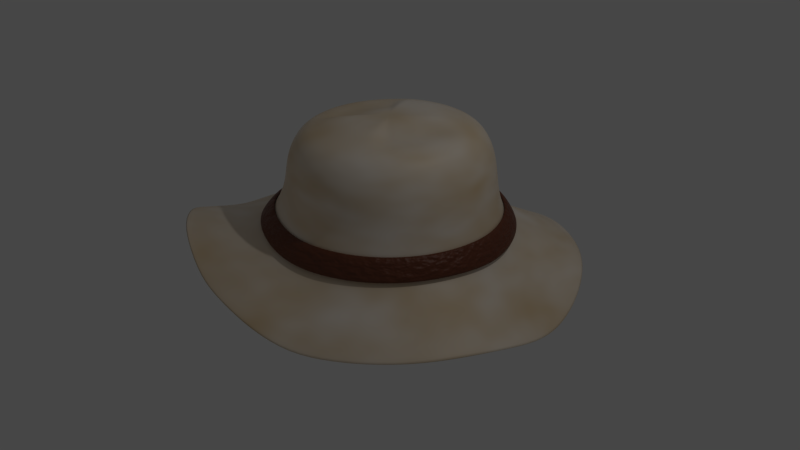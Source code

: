 # Source: chapeau.blend  (saved by Blender 2.79.0; exported with 4.5.12 LTS)
import bpy
from mathutils import Matrix  # noqa: F401  (used for matrix-valued properties, if any)

bpy.ops.wm.read_factory_settings(use_empty=True)
scene = bpy.context.scene
scene.name = 'Scene'

# ---- collections
col_collection_1 = bpy.data.collections.new('Collection 1'); scene.collection.children.link(col_collection_1)

# ---- materials (node trees are filled in below, after node groups)
mat_chapeau = bpy.data.materials.new('Chapeau')
mat_chapeau.alpha_threshold = 0.0
mat_chapeau.roughness = 0.5
mat_ruban = bpy.data.materials.new('Ruban')
mat_ruban.alpha_threshold = 0.0
mat_ruban.roughness = 0.5

# ---- material node trees
mat_chapeau.use_nodes = True; mat_chapeau.node_tree.nodes.clear()
_N = mat_chapeau.node_tree.nodes; _L = mat_chapeau.node_tree.links
n0 = _N.new('ShaderNodeTexCoord'); n0.name = 'Texture Coordinate'; n0.location = (-372, 316)
n1 = _N.new('ShaderNodeOutputMaterial'); n1.name = 'Material Output'; n1.location = (634, 313)
n2 = _N.new('ShaderNodeBsdfPrincipled'); n2.name = 'Principled BSDF'; n2.location = (382, 317)
n2.width = 150
n2.subsurface_method = 'BURLEY'
n2.inputs[3].default_value = 1.45
n2.inputs[9].default_value = (1.0, 1.0, 1.0)
n3 = _N.new('ShaderNodeTexNoise'); n3.name = 'Noise Texture'; n3.location = (-184, 274)
n4 = _N.new('ShaderNodeValToRGB'); n4.name = 'ColorRamp'; n4.location = (8, 267)
while len(n4.color_ramp.elements) > 1: n4.color_ramp.elements.remove(n4.color_ramp.elements[-1])
n4.color_ramp.elements[0].position = 0.0; n4.color_ramp.elements[0].color = (0.561, 0.3221, 0.03241, 1.0)
_e = n4.color_ramp.elements.new(1.0); _e.color = (1.0, 1.0, 1.0, 1.0)
_L.new(n2.outputs[0], n1.inputs[0])
_L.new(n0.outputs[0], n3.inputs[0])
_L.new(n3.outputs[1], n4.inputs[0])
_L.new(n4.outputs[0], n2.inputs[0])
n1.is_active_output = True
mat_ruban.use_nodes = True; mat_ruban.node_tree.nodes.clear()
_N = mat_ruban.node_tree.nodes; _L = mat_ruban.node_tree.links
n0 = _N.new('ShaderNodeOutputMaterial'); n0.name = 'Material Output'; n0.location = (635, 300)
n1 = _N.new('ShaderNodeBsdfPrincipled'); n1.name = 'Principled BSDF'; n1.location = (388, 327)
n1.width = 150
n1.subsurface_method = 'BURLEY'
n1.inputs[0].default_value = (0.1399, 0.03603, 0.0092, 1.0)
n1.inputs[3].default_value = 1.45
n1.inputs[9].default_value = (1.0, 1.0, 1.0)
n2 = _N.new('ShaderNodeTexCoord'); n2.name = 'Texture Coordinate'; n2.location = (-290, 196)
n3 = _N.new('ShaderNodeTexNoise'); n3.name = 'Noise Texture'; n3.location = (-53, 86)
n3.inputs[2].default_value = 40.0
n4 = _N.new('ShaderNodeBump'); n4.name = 'Bump'; n4.location = (147, 26)
n4.inputs[0].default_value = 0.5
n4.inputs[1].default_value = 0.1
n4.inputs[2].default_value = 1.0
_L.new(n1.outputs[0], n0.inputs[0])
_L.new(n2.outputs[0], n3.inputs[0])
_L.new(n3.outputs[0], n4.inputs[3])
_L.new(n4.outputs[0], n1.inputs[5])
n0.is_active_output = True

# ---- world
world_world = bpy.data.worlds.new('World'); scene.world = world_world
world_world.color = (0.05088, 0.05088, 0.05088)
world_world.use_sun_shadow = False
world_world.sun_shadow_jitter_overblur = 0.0
world_world.cycles.sampling_method = 'MANUAL'

# ---- cameras
cam_camera = bpy.data.cameras.new('Camera')
cam_camera.clip_end = 100.0
cam_camera.lens = 35.0
cam_camera.sensor_width = 32.0
cam_camera.sensor_height = 18.0
cam_camera.ortho_scale = 7.314
cam_camera.dof.focus_distance = 0.0

# ---- lights
light_lamp = bpy.data.lights.new('Lamp', 'POINT')
light_lamp.transmission_factor = 0.0
light_lamp.cutoff_distance = 30.0
light_lamp.energy = 100.0
light_lamp.shadow_buffer_clip_start = 1.001
light_lamp.shadow_soft_size = 0.1
light_lamp.shadow_maximum_resolution = 0.006
light_lamp.use_absolute_resolution = True

# ---- meshes
me_circle = bpy.data.meshes.new('Circle')
me_circle.from_pydata([(0.01583, 1.056, -2.708e-05), (-0.1901, 1.036, -0.001592), (-0.3882, 0.9754, -0.001313), (-0.5708, 0.8779, -0.00108), (-0.7307, 0.7466, -0.0008944), (-0.862, 0.5866, -0.0007555), (-0.9596, 0.404, 0.0), (-1.02, 0.206, 0.0), (-1.04, 6.38e-08, 0.0), (-1.02, -0.206, 0.0), (-0.9596, -0.404, 0.001142), (-0.862, -0.5866, 0.01439), (-0.7307, -0.7466, 0.03031), (-0.5708, -0.8779, 0.03652), (-0.3882, -0.9754, 0.02863), (-0.1901, -1.036, 0.01225), (0.01583, -1.056, 0.0004371), (0.2218, -1.036, 0.0), (0.4199, -0.9754, 0.0), (0.6024, -0.8779, 0.0), (0.7624, -0.7466, 0.0), (0.8937, -0.5866, 0.0), (0.9913, -0.404, 0.0), (1.051, -0.206, 0.0), (1.071, 1.004e-06, -0.0008081), (1.051, 0.206, -0.003103), (0.9911, 0.404, -0.0009015), (0.8937, 0.5866, 0.0), (0.7624, 0.7466, 0.0), (0.6024, 0.8779, 0.0), (0.4199, 0.9754, 0.0), (0.2218, 1.036, 0.0), (2.549e-08, 1.215, -0.2891), (-0.237, 1.191, -0.306), (-0.4648, 1.122, -0.3053), (-0.6748, 1.01, -0.3047), (-0.8589, 0.8589, -0.3041), (-1.01, 0.6748, -0.3037), (-1.122, 0.4648, -0.2887), (-1.191, 0.237, -0.2599), (-1.215, 3.053e-08, -0.2533), (-1.191, -0.237, -0.2533), (-1.122, -0.4648, -0.2445), (-1.01, -0.6748, -0.2143), (-0.8589, -0.8589, -0.1834), (-0.6748, -1.01, -0.1709), (-0.4648, -1.122, -0.1848), (-0.237, -1.191, -0.2163), (4.213e-07, -1.215, -0.2458), (0.237, -1.191, -0.2533), (0.4648, -1.122, -0.2533), (0.6748, -1.01, -0.2533), (0.8589, -0.8589, -0.2533), (1.01, -0.6748, -0.2533), (1.122, -0.4648, -0.2533), (1.19, -0.237, -0.26), (1.207, 1.116e-06, -0.2848), (1.181, 0.237, -0.2979), (1.115, 0.4648, -0.2851), (1.008, 0.6748, -0.2603), (0.8589, 0.8589, -0.2533), (0.6748, 1.01, -0.2533), (0.4648, 1.122, -0.2533), (0.237, 1.191, -0.2596), (0.04749, 0.9855, 0.2533), (-0.1448, 0.9666, 0.2533), (-0.3296, 0.9105, 0.2533), (-0.5, 0.8194, 0.2533), (-0.6494, 0.6969, 0.2533), (-0.7719, 0.5475, 0.2533), (-0.863, 0.3771, 0.2533), (-0.9191, 0.1923, 0.2533), (-0.938, 4.515e-08, 0.2533), (-0.9191, -0.1923, 0.2533), (-0.863, -0.3771, 0.2533), (-0.7719, -0.5475, 0.2546), (-0.6494, -0.6969, 0.2601), (-0.5, -0.8194, 0.2624), (-0.3296, -0.9105, 0.2587), (-0.1448, -0.9666, 0.2536), (0.04749, -0.9855, 0.2533), (0.2398, -0.9666, 0.2533), (0.4246, -0.9105, 0.2533), (0.595, -0.8194, 0.2533), (0.7444, -0.6969, 0.2533), (0.8669, -0.5475, 0.2533), (0.958, -0.3771, 0.2533), (1.014, -0.1923, 0.2533), (1.033, 9.224e-07, 0.2533), (1.014, 0.1923, 0.2533), (0.958, 0.3771, 0.2533), (0.8669, 0.5475, 0.2533), (0.7444, 0.6969, 0.2533), (0.595, 0.8194, 0.2533), (0.4246, 0.9105, 0.2533), (0.2398, 0.9666, 0.2533), (0.04749, 0.9855, 0.5303), (-0.136, 0.9666, 0.5303), (-0.3124, 0.9105, 0.5303), (-0.475, 0.8194, 0.5303), (-0.6175, 0.6969, 0.5303), (-0.7345, 0.5475, 0.5303), (-0.8214, 0.3771, 0.5303), (-0.8749, 0.1923, 0.5303), (-0.893, 7.932e-09, 0.5303), (-0.8749, -0.1923, 0.5303), (-0.8214, -0.3771, 0.5303), (-0.7345, -0.5475, 0.5303), (-0.6175, -0.6969, 0.5303), (-0.475, -0.8194, 0.5303), (-0.3124, -0.9105, 0.5303), (-0.136, -0.9666, 0.5303), (0.04749, -0.9855, 0.5303), (0.231, -0.9666, 0.5303), (0.4074, -0.9105, 0.5303), (0.57, -0.8194, 0.5303), (0.7125, -0.6969, 0.5303), (0.8294, -0.5475, 0.5303), (0.9164, -0.3771, 0.5303), (0.9699, -0.1923, 0.5303), (0.9879, 8.851e-07, 0.5303), (0.9699, 0.1923, 0.5303), (0.9164, 0.3771, 0.5303), (0.8294, 0.5475, 0.5303), (0.7125, 0.6969, 0.5303), (0.57, 0.8194, 0.5303), (0.4074, 0.9105, 0.5303), (0.231, 0.9666, 0.5303), (0.03958, 0.8602, 0.752), (-0.1206, 0.8437, 0.752), (-0.2746, 0.7947, 0.752), (-0.4165, 0.7153, 0.752), (-0.5409, 0.6083, 0.752), (-0.643, 0.4779, 0.752), (-0.7188, 0.3292, 0.752), (-0.7655, 0.1678, 0.752), (-0.7813, 7.452e-09, 0.752), (-0.7655, -0.1678, 0.752), (-0.7188, -0.3292, 0.752), (-0.643, -0.4779, 0.752), (-0.5409, -0.6083, 0.752), (-0.4165, -0.7153, 0.752), (-0.2746, -0.7947, 0.752), (-0.1206, -0.8437, 0.752), (0.03958, -0.8602, 0.752), (0.1997, -0.8437, 0.752), (0.3537, -0.7947, 0.752), (0.4956, -0.7153, 0.752), (0.62, -0.6083, 0.752), (0.7221, -0.4779, 0.752), (0.798, -0.3292, 0.752), (0.8447, -0.1678, 0.752), (0.8605, 7.731e-07, 0.752), (0.8447, 0.1678, 0.752), (0.798, 0.3292, 0.752), (0.7221, 0.4779, 0.752), (0.62, 0.6083, 0.752), (0.4956, 0.7153, 0.752), (0.3537, 0.7947, 0.752), (0.1997, 0.8437, 0.752), (0.01583, 0.4766, 0.8707), (-0.0729, 0.4675, 0.8707), (-0.1582, 0.4403, 0.8707), (-0.2369, 0.3963, 0.8707), (-0.3153, 0.337, 0.7816), (-0.3719, 0.2648, 0.7816), (-0.4139, 0.1824, 0.7816), (-0.4398, 0.09298, 0.7816), (-0.4485, 9.198e-08, 0.7816), (-0.4398, -0.09298, 0.7816), (-0.4139, -0.1824, 0.7816), (-0.3623, -0.2648, 0.7881), (-0.3058, -0.337, 0.8707), (-0.2369, -0.3963, 0.8707), (-0.1582, -0.4403, 0.8707), (-0.0729, -0.4675, 0.8707), (0.01583, -0.4766, 0.8707), (0.1046, -0.4675, 0.8707), (0.1899, -0.4403, 0.8707), (0.2685, -0.3963, 0.8707), (0.3279, -0.337, 0.7816), (0.3845, -0.2648, 0.7816), (0.4265, -0.1824, 0.7816), (0.4524, -0.09298, 0.7816), (0.4611, 5.162e-07, 0.7816), (0.4524, 0.09298, 0.7816), (0.4265, 0.1824, 0.7816), (0.394, 0.2648, 0.8707), (0.3374, 0.337, 0.8707), (0.2685, 0.3963, 0.8707), (0.1899, 0.4403, 0.8707), (0.1046, 0.4675, 0.8707), (0.01583, 0.16, 0.8707), (-0.01395, 0.1569, 0.8707), (-0.04259, 0.1478, 0.8707), (-0.06898, 0.133, 0.8707), (-0.09211, 0.1131, 0.8707), (-0.1111, 0.08887, 0.8707), (-0.1252, 0.06122, 0.8707), (-0.1339, 0.03121, 0.8707), (-0.1368, 1.419e-07, 0.8707), (-0.1339, -0.03121, 0.8707), (-0.1252, -0.06122, 0.8707), (-0.1111, -0.08887, 0.8707), (-0.09211, -0.1131, 0.8707), (-0.06898, -0.133, 0.8707), (-0.04259, -0.1478, 0.8707), (-0.01395, -0.1569, 0.8707), (0.01583, -0.16, 0.8707), (0.04561, -0.1569, 0.8707), (0.07425, -0.1478, 0.8707), (0.1006, -0.133, 0.8707), (0.1238, -0.1131, 0.8707), (0.1428, -0.08887, 0.8707), (0.1569, -0.06122, 0.8707), (0.1655, -0.03121, 0.8707), (0.1685, 2.843e-07, 0.8707), (0.1655, 0.03121, 0.8707), (0.1569, 0.06122, 0.8707), (0.1428, 0.08887, 0.8707), (0.1238, 0.1131, 0.8707), (0.1006, 0.133, 0.8707), (0.07425, 0.1478, 0.8707), (0.04561, 0.1569, 0.8707), (0.01583, 1.723e-07, 0.8707), (0.6334, 1.545, -0.438), (0.9225, 1.39, -0.438), (1.176, 1.183, -0.438), (1.373, 0.9291, -0.4844), (1.508, 0.64, -0.569), (1.593, 0.3263, -0.6123), (1.636, 1.471e-06, -0.5685), (1.623, -0.3263, -0.4839), (1.538, -0.64, -0.438), (1.384, -0.9291, -0.438), (1.176, -1.183, -0.438), (0.9225, -1.39, -0.438), (0.6334, -1.545, -0.438), (0.3197, -1.64, -0.3663), (-0.006596, -1.672, -0.2754), (-0.3329, -1.64, -0.2158), (-0.6466, -1.545, -0.1484), (-0.9357, -1.39, -0.108), (-1.189, -1.183, -0.139), (-1.397, -0.9291, -0.2153), (-1.552, -0.64, -0.3478), (-1.647, -0.3263, -0.438), (-1.679, -3.469e-08, -0.438), (-1.647, 0.3263, -0.4961), (-1.552, 0.64, -0.6034), (-1.397, 0.9291, -0.6578), (-1.189, 1.183, -0.658), (-0.9357, 1.39, -0.6583), (-0.6466, 1.545, -0.6586), (-0.3329, 1.64, -0.6589), (-0.006596, 1.672, -0.6018), (0.3197, 1.64, -0.4941), (0.7229, 1.777, -0.5435), (1.055, 1.599, -0.5435), (1.347, 1.36, -0.5435), (1.576, 1.069, -0.589), (1.73, 0.7361, -0.6914), (1.826, 0.3753, -0.7493), (1.876, 1.662e-06, -0.6914), (1.863, -0.3753, -0.589), (1.764, -0.7361, -0.5435), (1.586, -1.069, -0.5435), (1.347, -1.36, -0.5435), (1.055, -1.599, -0.5435), (0.7229, -1.777, -0.5435), (0.3621, -1.887, -0.4409), (-0.01319, -1.924, -0.3196), (-0.3884, -1.887, -0.2548), (-0.7493, -1.777, -0.04723), (-1.082, -1.599, -0.03238), (-1.373, -1.36, -0.07187), (-1.613, -1.069, -0.2548), (-1.79, -0.7361, -0.4305), (-1.9, -0.3753, -0.5435), (-1.937, -7.003e-08, -0.5435), (-1.9, 0.3753, -0.6017), (-1.79, 0.7361, -0.7326), (-1.613, 1.069, -0.8067), (-1.373, 1.36, -0.8067), (-1.082, 1.599, -0.8067), (-0.7493, 1.777, -0.8067), (-0.3885, 1.887, -0.8067), (-0.01319, 1.924, -0.7326), (0.3621, 1.887, -0.6017), (0.4889, -0.4824, 0.807), (0.3903, -0.5673, 0.807), (-0.61, 0.1331, 0.807), (-0.5729, 0.2611, 0.807), (0.5699, -0.379, 0.807), (-0.6225, 4.112e-08, 0.807), (0.6301, -0.2611, 0.807), (-0.61, -0.1331, 0.807), (0.6671, -0.1331, 0.807), (-0.5729, -0.2611, 0.807), (0.6796, 6.484e-07, 0.807), (-0.5128, -0.379, 0.807), (0.6671, 0.1331, 0.807), (-0.4318, -0.4824, 0.807), (0.6301, 0.2611, 0.807), (-0.3331, -0.5673, 0.807), (0.5699, 0.379, 0.807), (-0.2206, -0.6303, 0.807), (-0.09846, 0.6691, 0.807), (0.02856, 0.6823, 0.807), (0.4889, 0.4824, 0.807), (-0.09845, -0.6691, 0.807), (-0.2206, 0.6303, 0.807), (0.3903, 0.5673, 0.807), (0.02856, -0.6823, 0.807), (-0.3331, 0.5673, 0.807), (0.2777, 0.6303, 0.807), (0.1556, -0.6691, 0.807), (-0.4318, 0.4824, 0.807), (0.1556, 0.6691, 0.807), (0.2777, -0.6303, 0.807), (-0.5128, 0.379, 0.807), (-0.2266, -1.157, -0.1659), (0.003494, -1.18, -0.1914), (-0.4479, 1.09, -0.2337), (-0.6519, 0.9808, -0.2331), (0.6588, 0.9808, -0.1974), (0.4549, 1.09, -0.1974), (0.2336, -1.157, -0.1974), (-0.8306, 0.8341, -0.2325), (0.2336, 1.157, -0.1997), (0.4549, -1.09, -0.1974), (-0.9773, 0.6553, -0.232), (0.003494, 1.18, -0.221), (0.6588, -0.9808, -0.1974), (-1.086, 0.4514, -0.2204), (0.8376, -0.8341, -0.1974), (-1.153, 0.2301, -0.1999), (0.9843, -0.6553, -0.1974), (-1.176, 3.787e-08, -0.1974), (1.093, -0.4514, -0.1974), (-1.153, -0.2301, -0.1974), (1.159, -0.2301, -0.2026), (-1.086, -0.4514, -0.1903), (1.177, 1.091e-06, -0.2221), (-0.9773, -0.6553, -0.1639), (1.152, 0.2301, -0.2329), (-0.8306, -0.8341, -0.1362), (1.088, 0.4514, -0.2224), (-0.6519, -0.9808, -0.1251), (0.983, 0.6554, -0.2028), (-0.4479, -1.09, -0.1377), (-0.2266, 1.157, -0.2345), (0.8376, 0.8341, -0.1974), (0.01584, 1.057, -0.0007125), (-0.1904, 1.037, -0.00379), (-0.3888, 0.9768, -0.003373), (-0.5715, 0.8791, -0.003011), (-0.7317, 0.7476, -0.002711), (-0.8632, 0.5874, -0.002478), (-0.9609, 0.4046, -0.0004919), (-1.021, 0.2063, -6.821e-05), (-1.041, 6.379e-08, -6.821e-05), (-1.021, -0.2063, -6.821e-05), (-0.9609, -0.4046, 0.001075), (-0.8632, -0.5874, 0.01434), (-0.7317, -0.7476, 0.03028), (-0.5715, -0.8791, 0.0365), (-0.3888, -0.9768, 0.0286), (-0.1904, -1.037, 0.0122), (0.01584, -1.057, 0.0003695), (0.2221, -1.037, -6.821e-05), (0.4204, -0.9768, -6.821e-05), (0.6032, -0.8791, -6.821e-05), (0.7634, -0.7476, -6.821e-05), (0.8949, -0.5874, -6.821e-05), (0.9926, -0.4046, -6.821e-05), (1.053, -0.2063, -6.821e-05), (1.073, 1.005e-06, -0.0008774), (1.052, 0.2063, -0.003175), (0.9924, 0.4046, -0.0009709), (0.8949, 0.5874, -6.821e-05), (0.7634, 0.7476, -6.821e-05), (0.6032, 0.8791, -6.821e-05), (0.4204, 0.9768, -6.821e-05), (0.2221, 1.037, -6.821e-05), (-0.227, -1.159, -0.1662), (0.003487, -1.181, -0.1918), (-0.4485, 1.091, -0.2428), (-0.6528, 0.9821, -0.2421), (0.6597, 0.9821, -0.1977), (0.4555, 1.091, -0.1977), (0.2339, -1.159, -0.1977), (-0.8317, 0.8352, -0.2415), (0.2339, 1.159, -0.202), (0.4555, -1.091, -0.1977), (-0.9786, 0.6562, -0.241), (0.003486, 1.181, -0.228), (0.6597, -0.9821, -0.1977), (-1.088, 0.452, -0.2275), (0.8387, -0.8352, -0.1977), (-1.155, 0.2304, -0.2023), (0.9856, -0.6562, -0.1977), (-1.178, 3.783e-08, -0.1977), (1.095, -0.452, -0.1977), (-1.155, -0.2304, -0.1977), (1.161, -0.2304, -0.203), (-1.088, -0.452, -0.1906), (1.179, 1.093e-06, -0.2225), (-0.9786, -0.6562, -0.1641), (1.154, 0.2304, -0.2332), (-0.8317, -0.8352, -0.1365), (1.089, 0.452, -0.2228), (-0.6528, -0.9821, -0.1254), (0.9844, 0.6562, -0.2032), (-0.4485, -1.091, -0.1379), (-0.227, 1.159, -0.2436), (0.8387, 0.8352, -0.1977), (0.01622, 1.119, 0.001817), (-0.202, 1.097, -0.004253), (-0.4119, 1.034, -0.003606), (-0.6053, 0.9302, -0.00303), (-0.7749, 0.7911, -0.002542), (-0.914, 0.6216, -0.002152), (-1.017, 0.4281, 0.002235), (-1.081, 0.2183, 0.005416), (-1.103, 5.006e-08, 0.005416), (-1.081, -0.2183, 0.005416), (-1.017, -0.4281, 0.006626), (-0.914, -0.6216, 0.02067), (-0.7749, -0.7911, 0.03753), (-0.6053, -0.9302, 0.04412), (-0.4119, -1.034, 0.03575), (-0.202, -1.097, 0.0184), (0.01622, -1.119, 0.00588), (0.2345, -1.097, 0.005416), (0.4444, -1.034, 0.005416), (0.6378, -0.9302, 0.005416), (0.8073, -0.7911, 0.005416), (0.9465, -0.6216, 0.005416), (1.05, -0.4281, 0.005416), (1.114, -0.2183, 0.005416), (1.135, 1.046e-06, 0.00456), (1.113, 0.2183, 0.002129), (1.05, 0.4281, 0.004461), (0.9465, 0.6216, 0.005416), (0.8073, 0.7911, 0.005416), (0.6378, 0.9302, 0.005416), (0.4444, 1.034, 0.005416), (0.2345, 1.097, 0.005416), (-0.2407, -1.226, -0.1703), (0.003148, -1.25, -0.1974), (-0.4752, 1.155, -0.2685), (-0.6913, 1.039, -0.2677), (0.6976, 1.039, -0.2037), (0.4815, 1.155, -0.2037), (0.247, -1.226, -0.2037), (-0.8807, 0.8838, -0.2671), (0.247, 1.226, -0.2129), (0.4815, -1.155, -0.2037), (-1.036, 0.6944, -0.2665), (0.003148, 1.25, -0.2489), (0.6976, -1.039, -0.2037), (-1.152, 0.4783, -0.2488), (0.887, -0.8838, -0.2037), (-1.223, 0.2439, -0.2136), (1.042, -0.6944, -0.2037), (-1.247, 2.258e-08, -0.2037), (1.158, -0.4783, -0.2037), (-1.223, -0.2439, -0.2037), (1.228, -0.2439, -0.2093), (-1.152, -0.4783, -0.1962), (1.247, 1.139e-06, -0.2299), (-1.036, -0.6944, -0.1682), (1.22, 0.2439, -0.2413), (-0.8807, -0.8838, -0.1389), (1.152, 0.4783, -0.2302), (-0.6913, -1.039, -0.1272), (1.041, 0.6944, -0.2095), (-0.4752, -1.155, -0.1405), (-0.2407, 1.226, -0.2693), (0.887, 0.8839, -0.2037), (0.01585, 1.022, -0.036), (-0.1835, 1.002, -0.03698), (-0.3753, 0.9442, -0.03676), (-0.552, 0.8498, -0.03658), (-0.7068, 0.7227, -0.03644), (-0.8339, 0.5678, -0.03634), (-0.9284, 0.3911, -0.036), (-0.9866, 0.1994, -0.036), (-1.006, 6.951e-08, -0.036), (-0.9866, -0.1994, -0.036), (-0.9284, -0.3911, -0.0349), (-0.8339, -0.5678, -0.02207), (-0.7068, -0.7227, -0.006666), (-0.552, -0.8498, -0.0006491), (-0.3753, -0.9442, -0.00829), (-0.1835, -1.002, -0.02414), (0.01585, -1.022, -0.03558), (0.2152, -1.002, -0.036), (0.407, -0.9442, -0.036), (0.5837, -0.8498, -0.036), (0.7385, -0.7227, -0.036), (0.8656, -0.5678, -0.036), (0.9601, -0.3911, -0.036), (1.018, -0.1994, -0.036), (1.038, 9.793e-07, -0.03679), (1.018, 0.1994, -0.03901), (0.9599, 0.3911, -0.03688), (0.8656, 0.5678, -0.036), (0.7385, 0.7227, -0.036), (0.5837, 0.8498, -0.036), (0.407, 0.9442, -0.036), (0.2152, 1.002, -0.036), (0.0005247, 1.176, -0.3112), (-0.2289, 1.153, -0.3261), (-0.4494, 1.086, -0.3254), (-0.6527, 0.9776, -0.3248), (-0.8309, 0.8314, -0.3243), (-0.9771, 0.6532, -0.3238), (-1.086, 0.45, -0.3106), (-1.153, 0.2294, -0.2859), (-1.175, 3.73e-08, -0.2812), (-1.153, -0.2294, -0.2812), (-1.086, -0.45, -0.2727), (-0.9771, -0.6532, -0.2435), (-0.8309, -0.8314, -0.2135), (-0.6527, -0.9776, -0.2014), (-0.4494, -1.086, -0.2149), (-0.2289, -1.153, -0.2454), (0.0005251, -1.176, -0.2739), (0.2299, -1.153, -0.2812), (0.4505, -1.086, -0.2812), (0.6538, -0.9776, -0.2812), (0.8319, -0.8314, -0.2812), (0.9782, -0.6532, -0.2812), (1.087, -0.45, -0.2812), (1.152, -0.2294, -0.2877), (1.169, 1.088e-06, -0.3117), (1.144, 0.2294, -0.3244), (1.08, 0.45, -0.312), (0.9766, 0.6532, -0.288), (0.8319, 0.8314, -0.2812), (0.6538, 0.9776, -0.2812), (0.4505, 1.086, -0.2812), (0.2299, 1.153, -0.2857), (0.0465, 0.954, 0.2092), (-0.1396, 0.9357, 0.2092), (-0.3186, 0.8814, 0.2092), (-0.4835, 0.7932, 0.2092), (-0.6281, 0.6746, 0.2092), (-0.7467, 0.53, 0.2092), (-0.8349, 0.3651, 0.2092), (-0.8892, 0.1861, 0.2092), (-0.9075, 5.146e-08, 0.2092), (-0.8892, -0.1861, 0.2092), (-0.8349, -0.3651, 0.2092), (-0.7467, -0.53, 0.2104), (-0.6281, -0.6746, 0.2158), (-0.4835, -0.7932, 0.218), (-0.3186, -0.8814, 0.2144), (-0.1396, -0.9357, 0.2095), (0.0465, -0.954, 0.2092), (0.2326, -0.9357, 0.2092), (0.4116, -0.8814, 0.2092), (0.5765, -0.7932, 0.2092), (0.7211, -0.6746, 0.2092), (0.8397, -0.53, 0.2092), (0.9279, -0.3651, 0.2092), (0.9822, -0.1861, 0.2092), (1.0, 9.006e-07, 0.2092), (0.9822, 0.1861, 0.2092), (0.9279, 0.3651, 0.2092), (0.8397, 0.53, 0.2092), (0.7211, 0.6746, 0.2092), (0.5765, 0.7932, 0.2092), (0.4116, 0.8814, 0.2092), (0.2326, 0.9357, 0.2092), (0.0465, 0.954, 0.4774), (-0.1311, 0.9357, 0.4774), (-0.3019, 0.8814, 0.4774), (-0.4593, 0.7932, 0.4774), (-0.5972, 0.6746, 0.4774), (-0.7104, 0.53, 0.4774), (-0.7946, 0.3651, 0.4774), (-0.8464, 0.1861, 0.4774), (-0.8639, 1.542e-08, 0.4774), (-0.8464, -0.1861, 0.4774), (-0.7946, -0.3651, 0.4774), (-0.7104, -0.53, 0.4774), (-0.5972, -0.6746, 0.4774), (-0.4593, -0.7932, 0.4774), (-0.3019, -0.8814, 0.4774), (-0.1311, -0.9357, 0.4774), (0.0465, -0.954, 0.4774), (0.2241, -0.9357, 0.4774), (0.3949, -0.8814, 0.4774), (0.5523, -0.7932, 0.4774), (0.6902, -0.6746, 0.4774), (0.8034, -0.53, 0.4774), (0.8876, -0.3651, 0.4774), (0.9394, -0.1861, 0.4774), (0.9569, 8.646e-07, 0.4774), (0.9394, 0.1861, 0.4774), (0.8876, 0.3651, 0.4774), (0.8034, 0.53, 0.4774), (0.6902, 0.6746, 0.4774), (0.5523, 0.7932, 0.4774), (0.3949, 0.8814, 0.4774), (0.2241, 0.9357, 0.4774), (0.03884, 0.8327, 0.6919), (-0.1162, 0.8167, 0.6919), (-0.2653, 0.7693, 0.6919), (-0.4026, 0.6924, 0.6919), (-0.5231, 0.5888, 0.6919), (-0.6219, 0.4626, 0.6919), (-0.6953, 0.3187, 0.6919), (-0.7405, 0.1625, 0.6919), (-0.7558, 1.496e-08, 0.6919), (-0.7405, -0.1625, 0.6919), (-0.6953, -0.3187, 0.6919), (-0.6219, -0.4626, 0.6919), (-0.5231, -0.5888, 0.6919), (-0.4026, -0.6924, 0.6919), (-0.2653, -0.7693, 0.6919), (-0.1162, -0.8167, 0.6919), (0.03884, -0.8327, 0.6919), (0.1939, -0.8167, 0.6919), (0.3429, -0.7693, 0.6919), (0.4803, -0.6924, 0.6919), (0.6007, -0.5888, 0.6919), (0.6996, -0.4626, 0.6919), (0.773, -0.3187, 0.6919), (0.8182, -0.1625, 0.6919), (0.8335, 7.562e-07, 0.6919), (0.8182, 0.1625, 0.6919), (0.773, 0.3187, 0.6919), (0.6995, 0.4626, 0.6919), (0.6007, 0.5888, 0.6919), (0.4803, 0.6924, 0.6919), (0.3429, 0.7693, 0.6919), (0.1939, 0.8167, 0.6919), (0.01585, 0.4614, 0.8068), (-0.07004, 0.4525, 0.8068), (-0.1526, 0.4262, 0.8068), (-0.2288, 0.3836, 0.8068), (-0.3047, 0.3262, 0.7206), (-0.3595, 0.2563, 0.7206), (-0.4001, 0.1766, 0.7206), (-0.4252, 0.09001, 0.7206), (-0.4337, 9.679e-08, 0.7206), (-0.4252, -0.09001, 0.7206), (-0.4001, -0.1766, 0.7206), (-0.3502, -0.2563, 0.7269), (-0.2955, -0.3262, 0.8068), (-0.2288, -0.3836, 0.8068), (-0.1526, -0.4262, 0.8068), (-0.07004, -0.4525, 0.8068), (0.01585, -0.4614, 0.8068), (0.1017, -0.4525, 0.8068), (0.1843, -0.4262, 0.8068), (0.2605, -0.3836, 0.8068), (0.3179, -0.3262, 0.7206), (0.3727, -0.2563, 0.7206), (0.4134, -0.1766, 0.7206), (0.4384, -0.09001, 0.7206), (0.4469, 5.074e-07, 0.7206), (0.4384, 0.09001, 0.7206), (0.4134, 0.1766, 0.7206), (0.3819, 0.2563, 0.8068), (0.3272, 0.3262, 0.8068), (0.2605, 0.3836, 0.8068), (0.1843, 0.4262, 0.8068), (0.1017, 0.4525, 0.8068), (0.01585, 0.1548, 0.8068), (-0.01298, 0.1519, 0.8068), (-0.0407, 0.1431, 0.8068), (-0.06625, 0.1288, 0.8068), (-0.08864, 0.1095, 0.8068), (-0.107, 0.08603, 0.8068), (-0.1207, 0.05926, 0.8068), (-0.1291, 0.03021, 0.8068), (-0.1319, 1.451e-07, 0.8068), (-0.1291, -0.03021, 0.8068), (-0.1207, -0.05926, 0.8068), (-0.107, -0.08603, 0.8068), (-0.08864, -0.1095, 0.8068), (-0.06625, -0.1288, 0.8068), (-0.0407, -0.1431, 0.8068), (-0.01298, -0.1519, 0.8068), (0.01585, -0.1548, 0.8068), (0.04468, -0.1519, 0.8068), (0.0724, -0.1431, 0.8068), (0.09795, -0.1288, 0.8068), (0.1203, -0.1095, 0.8068), (0.1387, -0.08603, 0.8068), (0.1524, -0.05926, 0.8068), (0.1608, -0.03021, 0.8068), (0.1636, 2.83e-07, 0.8068), (0.1608, 0.03021, 0.8068), (0.1524, 0.05926, 0.8068), (0.1387, 0.08603, 0.8068), (0.1203, 0.1095, 0.8068), (0.09795, 0.1288, 0.8068), (0.0724, 0.1431, 0.8068), (0.04468, 0.1519, 0.8068), (0.01585, 1.745e-07, 0.8068), (0.6136, 1.496, -0.46), (0.8935, 1.346, -0.46), (1.139, 1.145, -0.46), (1.33, 0.8994, -0.5049), (1.46, 0.6195, -0.5868), (1.543, 0.3158, -0.6287), (1.584, 1.432e-06, -0.5863), (1.572, -0.3158, -0.5044), (1.49, -0.6195, -0.46), (1.34, -0.8994, -0.46), (1.139, -1.145, -0.46), (0.8935, -1.346, -0.46), (0.6136, -1.496, -0.46), (0.31, -1.588, -0.3905), (-0.00586, -1.619, -0.3025), (-0.3217, -1.588, -0.2449), (-0.6254, -1.496, -0.1796), (-0.9052, -1.346, -0.1405), (-1.151, -1.145, -0.1706), (-1.352, -0.8994, -0.2444), (-1.501, -0.6195, -0.3726), (-1.594, -0.3158, -0.46), (-1.625, -2.584e-08, -0.46), (-1.594, 0.3158, -0.5159), (-1.501, 0.6195, -0.6167), (-1.352, 0.8994, -0.6668), (-1.151, 1.145, -0.6671), (-0.9052, 1.346, -0.6674), (-0.6254, 1.496, -0.6677), (-0.3217, 1.588, -0.6681), (-0.00586, 1.619, -0.6151), (0.31, 1.588, -0.5139), (0.7003, 1.72, -0.5621), (1.022, 1.548, -0.5621), (1.304, 1.317, -0.5621), (1.526, 1.034, -0.6062), (1.675, 0.7126, -0.7053), (1.768, 0.3633, -0.7614), (1.817, 1.617e-06, -0.7053), (1.804, -0.3633, -0.6062), (1.708, -0.7125, -0.5621), (1.536, -1.034, -0.5621), (1.304, -1.317, -0.5621), (1.022, -1.548, -0.5621), (0.7003, -1.72, -0.5621), (0.351, -1.826, -0.4628), (-0.01224, -1.862, -0.3454), (-0.3755, -1.826, -0.2827), (-0.7248, -1.72, -0.08172), (-1.047, -1.548, -0.06735), (-1.329, -1.317, -0.1056), (-1.56, -1.034, -0.2827), (-1.732, -0.7125, -0.4527), (-1.838, -0.3633, -0.5621), (-1.874, -6.005e-08, -0.5621), (-1.838, 0.3633, -0.6233), (-1.732, 0.7125, -0.7515), (-1.56, 1.034, -0.8225), (-1.329, 1.317, -0.8225), (-1.047, 1.548, -0.8225), (-0.7248, 1.72, -0.8226), (-0.3755, 1.826, -0.8226), (-0.01225, 1.862, -0.7511), (0.351, 1.826, -0.6229), (0.4738, -0.467, 0.7452), (0.3783, -0.5491, 0.7452), (-0.59, 0.1288, 0.7452), (-0.5541, 0.2527, 0.7452), (0.5522, -0.3669, 0.7452), (-0.6021, 4.755e-08, 0.7452), (0.6104, -0.2527, 0.7452), (-0.59, -0.1288, 0.7452), (0.6463, -0.1288, 0.7452), (-0.5541, -0.2527, 0.7452), (0.6584, 6.354e-07, 0.7452), (-0.4958, -0.3669, 0.7452), (0.6463, 0.1288, 0.7452), (-0.4175, -0.467, 0.7452), (0.6104, 0.2527, 0.7452), (-0.322, -0.5491, 0.7452), (0.5522, 0.3669, 0.7452), (-0.213, -0.6102, 0.7452), (-0.09478, 0.6477, 0.7452), (0.02817, 0.6604, 0.7452), (0.4738, 0.467, 0.7452), (-0.09478, -0.6477, 0.7452), (-0.213, 0.6102, 0.7452), (0.3783, 0.5491, 0.7452), (0.02817, -0.6604, 0.7452), (-0.322, 0.5491, 0.7452), (0.2694, 0.6102, 0.7452), (0.1511, -0.6477, 0.7452), (-0.4175, 0.467, 0.7452), (0.1511, 0.6477, 0.7452), (0.2694, -0.6102, 0.7452), (-0.4958, 0.3669, 0.7452), (-0.2189, -1.12, -0.1966), (0.003907, -1.142, -0.2213), (-0.4331, 1.055, -0.2576), (-0.6305, 0.9494, -0.2569), (0.6383, 0.9494, -0.2271), (0.4409, 1.055, -0.2271), (0.2267, -1.12, -0.2271), (-0.8035, 0.8074, -0.2563), (0.2267, 1.12, -0.2285), (0.4409, -1.055, -0.2271), (-0.9455, 0.6344, -0.2559), (0.003907, 1.142, -0.2464), (0.6383, -0.9494, -0.2271), (-1.051, 0.437, -0.2458), (0.8113, -0.8074, -0.2271), (-1.116, 0.2228, -0.2286), (0.9533, -0.6344, -0.2271), (-1.138, 4.441e-08, -0.2271), (1.059, -0.437, -0.2271), (-1.116, -0.2228, -0.2271), (1.123, -0.2228, -0.2322), (-1.051, -0.437, -0.2202), (1.14, 1.064e-06, -0.251), (-0.9455, -0.6344, -0.1946), (1.116, 0.2228, -0.2614), (-0.8035, -0.8074, -0.1678), (1.053, 0.437, -0.2513), (-0.6305, -0.9494, -0.1571), (0.9521, 0.6344, -0.2324), (-0.4331, -1.055, -0.1693), (-0.2189, 1.12, -0.2583), (0.8113, 0.8074, -0.2271)], [], [(322, 48, 47, 321), (324, 35, 34, 323), (326, 62, 61, 325), (327, 49, 48, 322), (328, 36, 35, 324), (329, 63, 62, 326), (330, 50, 49, 327), (331, 37, 36, 328), (332, 32, 63, 329), (333, 51, 50, 330), (334, 38, 37, 331), (335, 52, 51, 333), (336, 39, 38, 334), (337, 53, 52, 335), (338, 40, 39, 336), (339, 54, 53, 337), (340, 41, 40, 338), (341, 55, 54, 339), (342, 42, 41, 340), (343, 56, 55, 341), (344, 43, 42, 342), (345, 57, 56, 343), (346, 44, 43, 344), (347, 58, 57, 345), (348, 45, 44, 346), (349, 59, 58, 347), (350, 46, 45, 348), (351, 33, 32, 332), (352, 60, 59, 349), (321, 47, 46, 350), (323, 34, 33, 351), (325, 61, 60, 352), (15, 79, 80, 16), (2, 66, 67, 3), (29, 93, 94, 30), (16, 80, 81, 17), (3, 67, 68, 4), (30, 94, 95, 31), (17, 81, 82, 18), (4, 68, 69, 5), (31, 95, 64, 0), (18, 82, 83, 19), (5, 69, 70, 6), (19, 83, 84, 20), (6, 70, 71, 7), (20, 84, 85, 21), (7, 71, 72, 8), (21, 85, 86, 22), (8, 72, 73, 9), (22, 86, 87, 23), (9, 73, 74, 10), (23, 87, 88, 24), (10, 74, 75, 11), (24, 88, 89, 25), (11, 75, 76, 12), (25, 89, 90, 26), (12, 76, 77, 13), (26, 90, 91, 27), (13, 77, 78, 14), (0, 64, 65, 1), (27, 91, 92, 28), (14, 78, 79, 15), (1, 65, 66, 2), (28, 92, 93, 29), (77, 109, 110, 78), (64, 96, 97, 65), (91, 123, 124, 92), (78, 110, 111, 79), (65, 97, 98, 66), (92, 124, 125, 93), (79, 111, 112, 80), (66, 98, 99, 67), (93, 125, 126, 94), (80, 112, 113, 81), (67, 99, 100, 68), (94, 126, 127, 95), (81, 113, 114, 82), (68, 100, 101, 69), (95, 127, 96, 64), (82, 114, 115, 83), (69, 101, 102, 70), (83, 115, 116, 84), (70, 102, 103, 71), (84, 116, 117, 85), (71, 103, 104, 72), (85, 117, 118, 86), (72, 104, 105, 73), (86, 118, 119, 87), (73, 105, 106, 74), (87, 119, 120, 88), (74, 106, 107, 75), (88, 120, 121, 89), (75, 107, 108, 76), (89, 121, 122, 90), (76, 108, 109, 77), (90, 122, 123, 91), (112, 144, 145, 113), (99, 131, 132, 100), (126, 158, 159, 127), (113, 145, 146, 114), (100, 132, 133, 101), (127, 159, 128, 96), (114, 146, 147, 115), (101, 133, 134, 102), (115, 147, 148, 116), (102, 134, 135, 103), (116, 148, 149, 117), (103, 135, 136, 104), (117, 149, 150, 118), (104, 136, 137, 105), (118, 150, 151, 119), (105, 137, 138, 106), (119, 151, 152, 120), (106, 138, 139, 107), (120, 152, 153, 121), (107, 139, 140, 108), (121, 153, 154, 122), (108, 140, 141, 109), (122, 154, 155, 123), (109, 141, 142, 110), (96, 128, 129, 97), (123, 155, 156, 124), (110, 142, 143, 111), (97, 129, 130, 98), (124, 156, 157, 125), (111, 143, 144, 112), (98, 130, 131, 99), (125, 157, 158, 126), (290, 179, 180, 289), (292, 166, 167, 291), (289, 180, 181, 293), (291, 167, 168, 294), (293, 181, 182, 295), (294, 168, 169, 296), (295, 182, 183, 297), (296, 169, 170, 298), (297, 183, 184, 299), (298, 170, 171, 300), (299, 184, 185, 301), (300, 171, 172, 302), (301, 185, 186, 303), (302, 172, 173, 304), (303, 186, 187, 305), (304, 173, 174, 306), (308, 160, 161, 307), (305, 187, 188, 309), (306, 174, 175, 310), (307, 161, 162, 311), (309, 188, 189, 312), (310, 175, 176, 313), (311, 162, 163, 314), (312, 189, 190, 315), (313, 176, 177, 316), (314, 163, 164, 317), (315, 190, 191, 318), (316, 177, 178, 319), (317, 164, 165, 320), (318, 191, 160, 308), (319, 178, 179, 290), (320, 165, 166, 292), (182, 214, 215, 183), (169, 201, 202, 170), (183, 215, 216, 184), (170, 202, 203, 171), (184, 216, 217, 185), (171, 203, 204, 172), (185, 217, 218, 186), (172, 204, 205, 173), (186, 218, 219, 187), (173, 205, 206, 174), (160, 192, 193, 161), (187, 219, 220, 188), (174, 206, 207, 175), (161, 193, 194, 162), (188, 220, 221, 189), (175, 207, 208, 176), (162, 194, 195, 163), (189, 221, 222, 190), (176, 208, 209, 177), (163, 195, 196, 164), (190, 222, 223, 191), (177, 209, 210, 178), (164, 196, 197, 165), (191, 223, 192, 160), (178, 210, 211, 179), (165, 197, 198, 166), (179, 211, 212, 180), (166, 198, 199, 167), (180, 212, 213, 181), (167, 199, 200, 168), (181, 213, 214, 182), (168, 200, 201, 169), (217, 224, 218), (204, 224, 205), (218, 224, 219), (205, 224, 206), (192, 224, 193), (219, 224, 220), (206, 224, 207), (193, 224, 194), (220, 224, 221), (207, 224, 208), (194, 224, 195), (221, 224, 222), (208, 224, 209), (195, 224, 196), (222, 224, 223), (209, 224, 210), (196, 224, 197), (223, 224, 192), (210, 224, 211), (197, 224, 198), (211, 224, 212), (198, 224, 199), (212, 224, 213), (199, 224, 200), (213, 224, 214), (200, 224, 201), (214, 224, 215), (201, 224, 202), (215, 224, 216), (202, 224, 203), (216, 224, 217), (203, 224, 204), (43, 244, 245, 42), (57, 230, 231, 56), (44, 243, 244, 43), (58, 229, 230, 57), (45, 242, 243, 44), (59, 228, 229, 58), (46, 241, 242, 45), (33, 254, 255, 32), (60, 227, 228, 59), (47, 240, 241, 46), (34, 253, 254, 33), (61, 226, 227, 60), (48, 239, 240, 47), (35, 252, 253, 34), (62, 225, 226, 61), (49, 238, 239, 48), (36, 251, 252, 35), (63, 256, 225, 62), (50, 237, 238, 49), (37, 250, 251, 36), (32, 255, 256, 63), (51, 236, 237, 50), (38, 249, 250, 37), (52, 235, 236, 51), (39, 248, 249, 38), (53, 234, 235, 52), (40, 247, 248, 39), (54, 233, 234, 53), (41, 246, 247, 40), (55, 232, 233, 54), (42, 245, 246, 41), (56, 231, 232, 55), (246, 278, 279, 247), (233, 265, 266, 234), (247, 279, 280, 248), (234, 266, 267, 235), (248, 280, 281, 249), (235, 267, 268, 236), (255, 287, 288, 256), (249, 281, 282, 250), (236, 268, 269, 237), (256, 288, 257, 225), (250, 282, 283, 251), (237, 269, 270, 238), (225, 257, 258, 226), (251, 283, 284, 252), (238, 270, 271, 239), (226, 258, 259, 227), (252, 284, 285, 253), (239, 271, 272, 240), (227, 259, 260, 228), (253, 285, 286, 254), (240, 272, 273, 241), (228, 260, 261, 229), (254, 286, 287, 255), (241, 273, 274, 242), (229, 261, 262, 230), (242, 274, 275, 243), (230, 262, 263, 231), (243, 275, 276, 244), (244, 276, 277, 245), (231, 263, 264, 232), (245, 277, 278, 246), (232, 264, 265, 233), (133, 320, 292, 134), (146, 319, 290, 147), (159, 318, 308, 128), (132, 317, 320, 133), (145, 316, 319, 146), (158, 315, 318, 159), (131, 314, 317, 132), (144, 313, 316, 145), (157, 312, 315, 158), (130, 311, 314, 131), (143, 310, 313, 144), (156, 309, 312, 157), (129, 307, 311, 130), (142, 306, 310, 143), (155, 305, 309, 156), (128, 308, 307, 129), (141, 304, 306, 142), (154, 303, 305, 155), (140, 302, 304, 141), (153, 301, 303, 154), (139, 300, 302, 140), (152, 299, 301, 153), (138, 298, 300, 139), (151, 297, 299, 152), (137, 296, 298, 138), (150, 295, 297, 151), (136, 294, 296, 137), (149, 293, 295, 150), (135, 291, 294, 136), (148, 289, 293, 149), (134, 292, 291, 135), (147, 290, 289, 148), (29, 325, 352, 28), (2, 323, 351, 1), (15, 321, 350, 14), (28, 352, 349, 27), (1, 351, 332, 0), (14, 350, 348, 13), (27, 349, 347, 26), (13, 348, 346, 12), (26, 347, 345, 25), (12, 346, 344, 11), (25, 345, 343, 24), (11, 344, 342, 10), (24, 343, 341, 23), (10, 342, 340, 9), (23, 341, 339, 22), (9, 340, 338, 8), (22, 339, 337, 21), (8, 338, 336, 7), (21, 337, 335, 20), (7, 336, 334, 6), (20, 335, 333, 19), (6, 334, 331, 5), (19, 333, 330, 18), (0, 332, 329, 31), (5, 331, 328, 4), (18, 330, 327, 17), (31, 329, 326, 30), (4, 328, 324, 3), (17, 327, 322, 16), (30, 326, 325, 29), (3, 324, 323, 2), (16, 322, 321, 15), (382, 389, 416, 381), (355, 387, 415, 354), (368, 385, 414, 367), (381, 416, 413, 380), (354, 415, 396, 353), (367, 414, 412, 366), (380, 413, 411, 379), (366, 412, 410, 365), (379, 411, 409, 378), (365, 410, 408, 364), (378, 409, 407, 377), (364, 408, 406, 363), (377, 407, 405, 376), (363, 406, 404, 362), (376, 405, 403, 375), (362, 404, 402, 361), (375, 403, 401, 374), (361, 402, 400, 360), (374, 401, 399, 373), (360, 400, 398, 359), (373, 399, 397, 372), (359, 398, 395, 358), (372, 397, 394, 371), (353, 396, 393, 384), (358, 395, 392, 357), (371, 394, 391, 370), (384, 393, 390, 383), (357, 392, 388, 356), (370, 391, 386, 369), (383, 390, 389, 382), (356, 388, 387, 355), (369, 386, 385, 368), (446, 445, 480, 453), (419, 418, 479, 451), (432, 431, 478, 449), (445, 444, 477, 480), (418, 417, 460, 479), (431, 430, 476, 478), (444, 443, 475, 477), (430, 429, 474, 476), (443, 442, 473, 475), (429, 428, 472, 474), (442, 441, 471, 473), (428, 427, 470, 472), (441, 440, 469, 471), (427, 426, 468, 470), (440, 439, 467, 469), (426, 425, 466, 468), (439, 438, 465, 467), (425, 424, 464, 466), (438, 437, 463, 465), (424, 423, 462, 464), (437, 436, 461, 463), (423, 422, 459, 462), (436, 435, 458, 461), (417, 448, 457, 460), (422, 421, 456, 459), (435, 434, 455, 458), (448, 447, 454, 457), (421, 420, 452, 456), (434, 433, 450, 455), (447, 446, 453, 454), (420, 419, 451, 452), (433, 432, 449, 450), (370, 369, 433, 434), (385, 386, 450, 449), (412, 414, 478, 476), (371, 370, 434, 435), (411, 413, 477, 475), (372, 371, 435, 436), (410, 412, 476, 474), (373, 372, 436, 437), (409, 411, 475, 473), (374, 373, 437, 438), (408, 410, 474, 472), (375, 374, 438, 439), (407, 409, 473, 471), (376, 375, 439, 440), (406, 408, 472, 470), (377, 376, 440, 441), (405, 407, 471, 469), (378, 377, 441, 442), (404, 406, 470, 468), (379, 378, 442, 443), (403, 405, 469, 467), (380, 379, 443, 444), (354, 353, 417, 418), (402, 404, 468, 466), (381, 380, 444, 445), (355, 354, 418, 419), (401, 403, 467, 465), (382, 381, 445, 446), (356, 355, 419, 420), (400, 402, 466, 464), (383, 382, 446, 447), (357, 356, 420, 421), (399, 401, 465, 463), (384, 383, 447, 448), (358, 357, 421, 422), (398, 400, 464, 462), (353, 384, 448, 417), (359, 358, 422, 423), (397, 399, 463, 461), (360, 359, 423, 424), (395, 398, 462, 459), (361, 360, 424, 425), (394, 397, 461, 458), (362, 361, 425, 426), (393, 396, 460, 457), (363, 362, 426, 427), (392, 395, 459, 456), (364, 363, 427, 428), (391, 394, 458, 455), (365, 364, 428, 429), (390, 393, 457, 454), (416, 389, 453, 480), (366, 365, 429, 430), (388, 392, 456, 452), (415, 387, 451, 479), (367, 366, 430, 431), (386, 391, 455, 450), (414, 385, 449, 478), (368, 367, 431, 432), (389, 390, 454, 453), (413, 416, 480, 477), (369, 368, 432, 433), (387, 388, 452, 451), (396, 415, 479, 460), (803, 802, 528, 529), (805, 804, 515, 516), (807, 806, 542, 543), (808, 803, 529, 530), (809, 805, 516, 517), (810, 807, 543, 544), (811, 808, 530, 531), (812, 809, 517, 518), (813, 810, 544, 513), (814, 811, 531, 532), (815, 812, 518, 519), (816, 814, 532, 533), (817, 815, 519, 520), (818, 816, 533, 534), (819, 817, 520, 521), (820, 818, 534, 535), (821, 819, 521, 522), (822, 820, 535, 536), (823, 821, 522, 523), (824, 822, 536, 537), (825, 823, 523, 524), (826, 824, 537, 538), (827, 825, 524, 525), (828, 826, 538, 539), (829, 827, 525, 526), (830, 828, 539, 540), (831, 829, 526, 527), (832, 813, 513, 514), (833, 830, 540, 541), (802, 831, 527, 528), (804, 832, 514, 515), (806, 833, 541, 542), (496, 497, 561, 560), (483, 484, 548, 547), (510, 511, 575, 574), (497, 498, 562, 561), (484, 485, 549, 548), (511, 512, 576, 575), (498, 499, 563, 562), (485, 486, 550, 549), (512, 481, 545, 576), (499, 500, 564, 563), (486, 487, 551, 550), (500, 501, 565, 564), (487, 488, 552, 551), (501, 502, 566, 565), (488, 489, 553, 552), (502, 503, 567, 566), (489, 490, 554, 553), (503, 504, 568, 567), (490, 491, 555, 554), (504, 505, 569, 568), (491, 492, 556, 555), (505, 506, 570, 569), (492, 493, 557, 556), (506, 507, 571, 570), (493, 494, 558, 557), (507, 508, 572, 571), (494, 495, 559, 558), (481, 482, 546, 545), (508, 509, 573, 572), (495, 496, 560, 559), (482, 483, 547, 546), (509, 510, 574, 573), (558, 559, 591, 590), (545, 546, 578, 577), (572, 573, 605, 604), (559, 560, 592, 591), (546, 547, 579, 578), (573, 574, 606, 605), (560, 561, 593, 592), (547, 548, 580, 579), (574, 575, 607, 606), (561, 562, 594, 593), (548, 549, 581, 580), (575, 576, 608, 607), (562, 563, 595, 594), (549, 550, 582, 581), (576, 545, 577, 608), (563, 564, 596, 595), (550, 551, 583, 582), (564, 565, 597, 596), (551, 552, 584, 583), (565, 566, 598, 597), (552, 553, 585, 584), (566, 567, 599, 598), (553, 554, 586, 585), (567, 568, 600, 599), (554, 555, 587, 586), (568, 569, 601, 600), (555, 556, 588, 587), (569, 570, 602, 601), (556, 557, 589, 588), (570, 571, 603, 602), (557, 558, 590, 589), (571, 572, 604, 603), (593, 594, 626, 625), (580, 581, 613, 612), (607, 608, 640, 639), (594, 595, 627, 626), (581, 582, 614, 613), (608, 577, 609, 640), (595, 596, 628, 627), (582, 583, 615, 614), (596, 597, 629, 628), (583, 584, 616, 615), (597, 598, 630, 629), (584, 585, 617, 616), (598, 599, 631, 630), (585, 586, 618, 617), (599, 600, 632, 631), (586, 587, 619, 618), (600, 601, 633, 632), (587, 588, 620, 619), (601, 602, 634, 633), (588, 589, 621, 620), (602, 603, 635, 634), (589, 590, 622, 621), (603, 604, 636, 635), (590, 591, 623, 622), (577, 578, 610, 609), (604, 605, 637, 636), (591, 592, 624, 623), (578, 579, 611, 610), (605, 606, 638, 637), (592, 593, 625, 624), (579, 580, 612, 611), (606, 607, 639, 638), (771, 770, 661, 660), (773, 772, 648, 647), (770, 774, 662, 661), (772, 775, 649, 648), (774, 776, 663, 662), (775, 777, 650, 649), (776, 778, 664, 663), (777, 779, 651, 650), (778, 780, 665, 664), (779, 781, 652, 651), (780, 782, 666, 665), (781, 783, 653, 652), (782, 784, 667, 666), (783, 785, 654, 653), (784, 786, 668, 667), (785, 787, 655, 654), (789, 788, 642, 641), (786, 790, 669, 668), (787, 791, 656, 655), (788, 792, 643, 642), (790, 793, 670, 669), (791, 794, 657, 656), (792, 795, 644, 643), (793, 796, 671, 670), (794, 797, 658, 657), (795, 798, 645, 644), (796, 799, 672, 671), (797, 800, 659, 658), (798, 801, 646, 645), (799, 789, 641, 672), (800, 771, 660, 659), (801, 773, 647, 646), (663, 664, 696, 695), (650, 651, 683, 682), (664, 665, 697, 696), (651, 652, 684, 683), (665, 666, 698, 697), (652, 653, 685, 684), (666, 667, 699, 698), (653, 654, 686, 685), (667, 668, 700, 699), (654, 655, 687, 686), (641, 642, 674, 673), (668, 669, 701, 700), (655, 656, 688, 687), (642, 643, 675, 674), (669, 670, 702, 701), (656, 657, 689, 688), (643, 644, 676, 675), (670, 671, 703, 702), (657, 658, 690, 689), (644, 645, 677, 676), (671, 672, 704, 703), (658, 659, 691, 690), (645, 646, 678, 677), (672, 641, 673, 704), (659, 660, 692, 691), (646, 647, 679, 678), (660, 661, 693, 692), (647, 648, 680, 679), (661, 662, 694, 693), (648, 649, 681, 680), (662, 663, 695, 694), (649, 650, 682, 681), (698, 699, 705), (685, 686, 705), (699, 700, 705), (686, 687, 705), (673, 674, 705), (700, 701, 705), (687, 688, 705), (674, 675, 705), (701, 702, 705), (688, 689, 705), (675, 676, 705), (702, 703, 705), (689, 690, 705), (676, 677, 705), (703, 704, 705), (690, 691, 705), (677, 678, 705), (704, 673, 705), (691, 692, 705), (678, 679, 705), (692, 693, 705), (679, 680, 705), (693, 694, 705), (680, 681, 705), (694, 695, 705), (681, 682, 705), (695, 696, 705), (682, 683, 705), (696, 697, 705), (683, 684, 705), (697, 698, 705), (684, 685, 705), (524, 523, 726, 725), (538, 537, 712, 711), (525, 524, 725, 724), (539, 538, 711, 710), (526, 525, 724, 723), (540, 539, 710, 709), (527, 526, 723, 722), (514, 513, 736, 735), (541, 540, 709, 708), (528, 527, 722, 721), (515, 514, 735, 734), (542, 541, 708, 707), (529, 528, 721, 720), (516, 515, 734, 733), (543, 542, 707, 706), (530, 529, 720, 719), (517, 516, 733, 732), (544, 543, 706, 737), (531, 530, 719, 718), (518, 517, 732, 731), (513, 544, 737, 736), (532, 531, 718, 717), (519, 518, 731, 730), (533, 532, 717, 716), (520, 519, 730, 729), (534, 533, 716, 715), (521, 520, 729, 728), (535, 534, 715, 714), (522, 521, 728, 727), (536, 535, 714, 713), (523, 522, 727, 726), (537, 536, 713, 712), (727, 728, 760, 759), (714, 715, 747, 746), (728, 729, 761, 760), (715, 716, 748, 747), (729, 730, 762, 761), (716, 717, 749, 748), (736, 737, 769, 768), (730, 731, 763, 762), (717, 718, 750, 749), (737, 706, 738, 769), (731, 732, 764, 763), (718, 719, 751, 750), (706, 707, 739, 738), (732, 733, 765, 764), (719, 720, 752, 751), (707, 708, 740, 739), (733, 734, 766, 765), (720, 721, 753, 752), (708, 709, 741, 740), (734, 735, 767, 766), (721, 722, 754, 753), (709, 710, 742, 741), (735, 736, 768, 767), (722, 723, 755, 754), (710, 711, 743, 742), (723, 724, 756, 755), (711, 712, 744, 743), (724, 725, 757, 756), (725, 726, 758, 757), (712, 713, 745, 744), (726, 727, 759, 758), (713, 714, 746, 745), (614, 615, 773, 801), (627, 628, 771, 800), (640, 609, 789, 799), (613, 614, 801, 798), (626, 627, 800, 797), (639, 640, 799, 796), (612, 613, 798, 795), (625, 626, 797, 794), (638, 639, 796, 793), (611, 612, 795, 792), (624, 625, 794, 791), (637, 638, 793, 790), (610, 611, 792, 788), (623, 624, 791, 787), (636, 637, 790, 786), (609, 610, 788, 789), (622, 623, 787, 785), (635, 636, 786, 784), (621, 622, 785, 783), (634, 635, 784, 782), (620, 621, 783, 781), (633, 634, 782, 780), (619, 620, 781, 779), (632, 633, 780, 778), (618, 619, 779, 777), (631, 632, 778, 776), (617, 618, 777, 775), (630, 631, 776, 774), (616, 617, 775, 772), (629, 630, 774, 770), (615, 616, 772, 773), (628, 629, 770, 771), (510, 509, 833, 806), (483, 482, 832, 804), (496, 495, 831, 802), (509, 508, 830, 833), (482, 481, 813, 832), (495, 494, 829, 831), (508, 507, 828, 830), (494, 493, 827, 829), (507, 506, 826, 828), (493, 492, 825, 827), (506, 505, 824, 826), (492, 491, 823, 825), (505, 504, 822, 824), (491, 490, 821, 823), (504, 503, 820, 822), (490, 489, 819, 821), (503, 502, 818, 820), (489, 488, 817, 819), (502, 501, 816, 818), (488, 487, 815, 817), (501, 500, 814, 816), (487, 486, 812, 815), (500, 499, 811, 814), (481, 512, 810, 813), (486, 485, 809, 812), (499, 498, 808, 811), (512, 511, 807, 810), (485, 484, 805, 809), (498, 497, 803, 808), (511, 510, 806, 807), (484, 483, 804, 805), (497, 496, 802, 803), (265, 264, 745, 746), (279, 278, 759, 760), (266, 265, 746, 747), (280, 279, 760, 761), (267, 266, 747, 748), (281, 280, 761, 762), (268, 267, 748, 749), (282, 281, 762, 763), (269, 268, 749, 750), (288, 287, 768, 769), (283, 282, 763, 764), (270, 269, 750, 751), (257, 288, 769, 738), (284, 283, 764, 765), (271, 270, 751, 752), (258, 257, 738, 739), (285, 284, 765, 766), (272, 271, 752, 753), (259, 258, 739, 740), (286, 285, 766, 767), (273, 272, 753, 754), (260, 259, 740, 741), (287, 286, 767, 768), (274, 273, 754, 755), (261, 260, 741, 742), (275, 274, 755, 756), (262, 261, 742, 743), (276, 275, 756, 757), (263, 262, 743, 744), (277, 276, 757, 758), (264, 263, 744, 745), (278, 277, 758, 759)])
me_circle.polygons.foreach_set('use_smooth', [True] * 864)
me_circle.polygons.foreach_set('material_index', [0, 0, 0, 0, 0, 0, 0, 0, 0, 0, 0, 0, 0, 0, 0, 0, 0, 0, 0, 0, 0, 0, 0, 0, 0, 0, 0, 0, 0, 0, 0, 0, 0, 0, 0, 0, 0, 0, 0, 0, 0, 0, 0, 0, 0, 0, 0, 0, 0, 0, 0, 0, 0, 0, 0, 0, 0, 0, 0, 0, 0, 0, 0, 0, 0, 0, 0, 0, 0, 0, 0, 0, 0, 0, 0, 0, 0, 0, 0, 0, 0, 0, 0, 0, 0, 0, 0, 0, 0, 0, 0, 0, 0, 0, 0, 0, 0, 0, 0, 0, 0, 0, 0, 0, 0, 0, 0, 0, 0, 0, 0, 0, 0, 0, 0, 0, 0, 0, 0, 0, 0, 0, 0, 0, 0, 0, 0, 0, 0, 0, 0, 0, 0, 0, 0, 0, 0, 0, 0, 0, 0, 0, 0, 0, 0, 0, 0, 0, 0, 0, 0, 0, 0, 0, 0, 0, 0, 0, 0, 0, 0, 0, 0, 0, 0, 0, 0, 0, 0, 0, 0, 0, 0, 0, 0, 0, 0, 0, 0, 0, 0, 0, 0, 0, 0, 0, 0, 0, 0, 0, 0, 0, 0, 0, 0, 0, 0, 0, 0, 0, 0, 0, 0, 0, 0, 0, 0, 0, 0, 0, 0, 0, 0, 0, 0, 0, 0, 0, 0, 0, 0, 0, 0, 0, 0, 0, 0, 0, 0, 0, 0, 0, 0, 0, 0, 0, 0, 0, 0, 0, 0, 0, 0, 0, 0, 0, 0, 0, 0, 0, 0, 0, 0, 0, 0, 0, 0, 0, 0, 0, 0, 0, 0, 0, 0, 0, 0, 0, 0, 0, 0, 0, 0, 0, 0, 0, 0, 0, 0, 0, 0, 0, 0, 0, 0, 0, 0, 0, 0, 0, 0, 0, 0, 0, 0, 0, 0, 0, 0, 0, 0, 0, 0, 0, 0, 0, 0, 0, 0, 0, 0, 0, 0, 0, 0, 0, 0, 0, 0, 0, 0, 0, 0, 0, 0, 0, 0, 0, 0, 0, 0, 0, 0, 0, 0, 0, 0, 0, 0, 0, 0, 0, 0, 0, 0, 0, 0, 0, 0, 0, 0, 0, 1, 1, 1, 1, 1, 1, 1, 1, 1, 1, 1, 1, 1, 1, 1, 1, 1, 1, 1, 1, 1, 1, 1, 1, 1, 1, 1, 1, 1, 1, 1, 1, 1, 1, 1, 1, 1, 1, 1, 1, 1, 1, 1, 1, 1, 1, 1, 1, 1, 1, 1, 1, 1, 1, 1, 1, 1, 1, 1, 1, 1, 1, 1, 1, 1, 1, 1, 1, 1, 1, 1, 1, 1, 1, 1, 1, 1, 1, 1, 1, 1, 1, 1, 1, 1, 1, 1, 1, 1, 1, 1, 1, 1, 1, 1, 1, 1, 1, 1, 1, 1, 1, 1, 1, 1, 1, 1, 1, 1, 1, 1, 1, 1, 1, 1, 1, 1, 1, 1, 1, 1, 1, 1, 1, 1, 1, 1, 1, 0, 0, 0, 0, 0, 0, 0, 0, 0, 0, 0, 0, 0, 0, 0, 0, 0, 0, 0, 0, 0, 0, 0, 0, 0, 0, 0, 0, 0, 0, 0, 0, 0, 0, 0, 0, 0, 0, 0, 0, 0, 0, 0, 0, 0, 0, 0, 0, 0, 0, 0, 0, 0, 0, 0, 0, 0, 0, 0, 0, 0, 0, 0, 0, 0, 0, 0, 0, 0, 0, 0, 0, 0, 0, 0, 0, 0, 0, 0, 0, 0, 0, 0, 0, 0, 0, 0, 0, 0, 0, 0, 0, 0, 0, 0, 0, 0, 0, 0, 0, 0, 0, 0, 0, 0, 0, 0, 0, 0, 0, 0, 0, 0, 0, 0, 0, 0, 0, 0, 0, 0, 0, 0, 0, 0, 0, 0, 0, 0, 0, 0, 0, 0, 0, 0, 0, 0, 0, 0, 0, 0, 0, 0, 0, 0, 0, 0, 0, 0, 0, 0, 0, 0, 0, 0, 0, 0, 0, 0, 0, 0, 0, 0, 0, 0, 0, 0, 0, 0, 0, 0, 0, 0, 0, 0, 0, 0, 0, 0, 0, 0, 0, 0, 0, 0, 0, 0, 0, 0, 0, 0, 0, 0, 0, 0, 0, 0, 0, 0, 0, 0, 0, 0, 0, 0, 0, 0, 0, 0, 0, 0, 0, 0, 0, 0, 0, 0, 0, 0, 0, 0, 0, 0, 0, 0, 0, 0, 0, 0, 0, 0, 0, 0, 0, 0, 0, 0, 0, 0, 0, 0, 0, 0, 0, 0, 0, 0, 0, 0, 0, 0, 0, 0, 0, 0, 0, 0, 0, 0, 0, 0, 0, 0, 0, 0, 0, 0, 0, 0, 0, 0, 0, 0, 0, 0, 0, 0, 0, 0, 0, 0, 0, 0, 0, 0, 0, 0, 0, 0, 0, 0, 0, 0, 0, 0, 0, 0, 0, 0, 0, 0, 0, 0, 0, 0, 0, 0, 0, 0, 0, 0, 0, 0, 0, 0, 0, 0, 0, 0, 0, 0, 0, 0, 0, 0, 0, 0, 0, 0, 0, 0, 0, 0, 0, 0, 0, 0, 0, 0, 0, 0, 0, 0, 0, 0, 0, 0, 0, 0, 0, 0, 0, 0, 0, 0, 0, 0, 0, 0, 0, 0, 0, 0, 0, 0, 0, 0, 0, 0, 0, 0, 0, 0, 0, 0, 0, 0, 0, 0, 0, 0, 0, 0, 0])
me_circle.materials.append(mat_chapeau)
me_circle.materials.append(mat_ruban)
me_circle.use_remesh_preserve_volume = False
me_circle.use_remesh_preserve_attributes = False
me_circle.use_mirror_vertex_groups = False
me_circle.update()

# ---- objects
ob_circle = bpy.data.objects.new('Circle', me_circle)
ob_lamp = bpy.data.objects.new('Lamp', light_lamp)
ob_camera = bpy.data.objects.new('Camera', cam_camera)

# ---- transforms, parenting, visibility, modifiers, constraints
ob_circle.location = (0.0, 0.0, 0.0)
ob_circle.scale = (1.358, 1.358, 1.358)
ob_circle.lineart.crease_threshold = 0.0
_m = ob_circle.modifiers.new('Subsurf', 'SUBSURF')
_m.uv_smooth = 'PRESERVE_CORNERS'
_m.quality = 2
_m.levels = 2
_m.show_only_control_edges = False
ob_lamp.location = (4.076, 1.005, 5.904)
ob_lamp.rotation_euler = (0.6503, 0.05522, 1.866)
ob_lamp.lock_rotations_4d = False
ob_lamp.empty_display_type = 'ARROWS'
ob_lamp.color = (0.0, 0.0, 0.0, 0.0)
ob_lamp.lineart.crease_threshold = 0.0
ob_camera.location = (7.527, -6.895, 4.742)
ob_camera.rotation_euler = (1.109, 0.0, 0.8149)
ob_camera.lock_rotations_4d = False
ob_camera.empty_display_type = 'ARROWS'
ob_camera.color = (0.0, 0.0, 0.0, 0.0)
ob_camera.display_type = 'WIRE'
ob_camera.lineart.crease_threshold = 0.0

# ---- collection membership
col_collection_1.objects.link(ob_circle)
col_collection_1.objects.link(ob_lamp)
col_collection_1.objects.link(ob_camera)

# ---- scene / render settings (as saved in the file)
scene.camera = ob_camera
scene.frame_start = 1; scene.frame_end = 250; scene.frame_set(1)
scene.render.engine = 'CYCLES'
scene.render.dither_intensity = 0.0
scene.cycles.use_denoising = False
scene.cycles.samples = 24
scene.cycles.sampling_pattern = 'TABULATED_SOBOL'
scene.cycles.use_adaptive_sampling = False
scene.cycles.use_light_tree = False
scene.cycles.blur_glossy = 0.0
scene.cycles.max_bounces = 128
scene.cycles.diffuse_bounces = 128
scene.cycles.glossy_bounces = 128
scene.cycles.transmission_bounces = 128
scene.cycles.volume_bounces = 128
scene.cycles.transparent_max_bounces = 128
scene.cycles.sample_clamp_indirect = 0.0
scene.view_settings.view_transform = 'Filmic'
bpy.context.view_layer.update()
